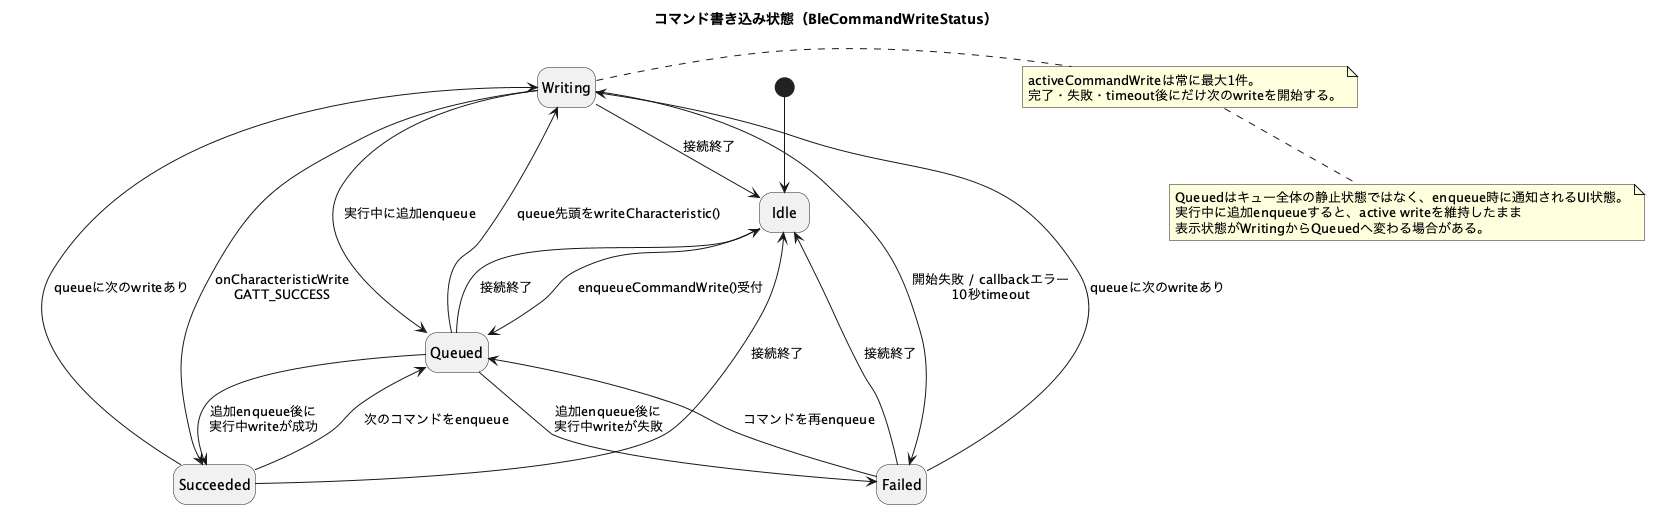

The diagram above was rendered by PlantUML. Its source (embedded in the PNG):
@startuml command-write-state
title コマンド書き込み状態（BleCommandWriteStatus）

skinparam shadowing false
hide empty description

state Idle
state Queued
state Writing
state Succeeded
state Failed

[*] --> Idle

Idle --> Queued : enqueueCommandWrite()受付
Succeeded --> Queued : 次のコマンドをenqueue
Failed --> Queued : コマンドを再enqueue
Writing --> Queued : 実行中に追加enqueue

Queued --> Writing : queue先頭をwriteCharacteristic()
Writing --> Succeeded : onCharacteristicWrite\nGATT_SUCCESS
Writing --> Failed : 開始失敗 / callbackエラー\n10秒timeout
Queued --> Succeeded : 追加enqueue後に\n実行中writeが成功
Queued --> Failed : 追加enqueue後に\n実行中writeが失敗

Succeeded --> Writing : queueに次のwriteあり
Failed --> Writing : queueに次のwriteあり

Queued --> Idle : 接続終了
Writing --> Idle : 接続終了
Succeeded --> Idle : 接続終了
Failed --> Idle : 接続終了

note right of Writing
  activeCommandWriteは常に最大1件。
  完了・失敗・timeout後にだけ次のwriteを開始する。
end note

note bottom
  Queuedはキュー全体の静止状態ではなく、enqueue時に通知されるUI状態。
  実行中に追加enqueueすると、active writeを維持したまま
  表示状態がWritingからQueuedへ変わる場合がある。
end note

@enduml